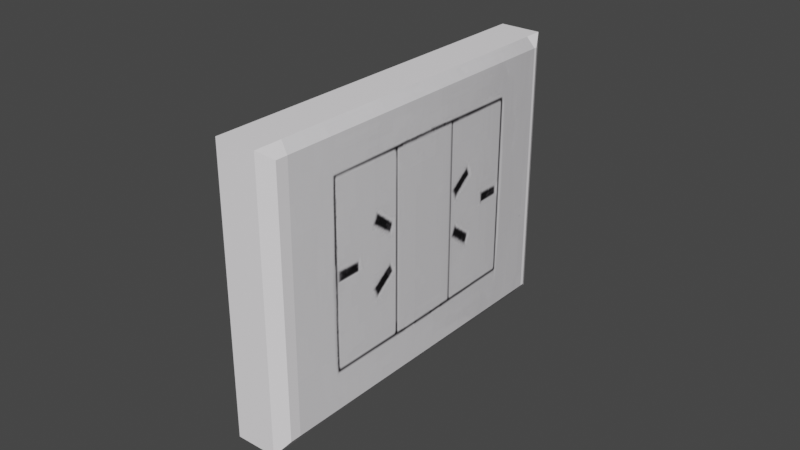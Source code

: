 # Source: APowerSocket.blend  (saved by Blender 2.90.8; exported with 4.5.12 LTS)
import bpy
from mathutils import Matrix  # noqa: F401  (used for matrix-valued properties, if any)

bpy.ops.wm.read_factory_settings(use_empty=True)
scene = bpy.context.scene
scene.name = 'Scene'

# ---- collections
col_collection = bpy.data.collections.new('Collection'); scene.collection.children.link(col_collection)
col_mesh = bpy.data.collections.new('Mesh'); scene.collection.children.link(col_mesh)
col_rig = bpy.data.collections.new('Rig'); scene.collection.children.link(col_rig)
col_collision = bpy.data.collections.new('Collision'); scene.collection.children.link(col_collision)
col_extras = bpy.data.collections.new('Extras'); scene.collection.children.link(col_extras)

# ---- images (referenced by path relative to the original .blend; pixels are not part of the script)
import os
ASSET_DIR = os.environ.get("B2B_ASSET_DIR", "")  # directory of the original .blend (textures are referenced by path, not embedded)
HERE = os.path.dirname(os.path.abspath(__file__))  # packed textures are extracted next to this script under _unpacked/

def load_image(name, relpath, width, height, colorspace="sRGB"):
    """Load a texture the original file referenced (path relative to the .blend, or extracted next to this script)."""
    p = next((c for c in (os.path.join(HERE, relpath), os.path.join(ASSET_DIR, relpath)) if relpath and os.path.exists(c)), "")
    if p:
        img = bpy.data.images.load(p, check_existing=True)
        img.name = name
    else:  # same state as the original file: an image datablock whose file is absent (Cycles renders it pink)
        img = bpy.data.images.new(name, width, height)
        img.source = "FILE"
        img.filepath = "//" + (relpath or name)
    img.colorspace_settings.name = colorspace
    return img
img_toma_5_png = load_image('toma-5.png', '_unpacked/toma-5.9150108d.png', 1500, 2000, 'sRGB')

# ---- materials (node trees are filled in below, after node groups)
mat_plasticotoma = bpy.data.materials.new('PlasticoToma')
mat_plasticotoma.use_transparent_shadow = False

# ---- material node trees
mat_plasticotoma.use_nodes = True; mat_plasticotoma.node_tree.nodes.clear()
_N = mat_plasticotoma.node_tree.nodes; _L = mat_plasticotoma.node_tree.links
n0 = _N.new('ShaderNodeBsdfPrincipled'); n0.name = 'Principled BSDF'; n0.location = (10, 300)
n0.distribution = 'GGX'
n0.subsurface_method = 'BURLEY'
n0.inputs[3].default_value = 1.45
n0.inputs[27].default_value = (0.0, 0.0, 0.0, 1.0)
n0.inputs[28].default_value = 1.0
n1 = _N.new('ShaderNodeOutputMaterial'); n1.name = 'Material Output'; n1.location = (300, 300)
n2 = _N.new('ShaderNodeTexImage'); n2.name = 'Image Texture'; n2.location = (-280, 280)
n2.image = img_toma_5_png
_L.new(n0.outputs[0], n1.inputs[0])
_L.new(n2.outputs[0], n0.inputs[0])
n1.is_active_output = True

# ---- world
world_world = bpy.data.worlds.new('World'); scene.world = world_world
world_world.use_nodes = True; world_world.node_tree.nodes.clear()
_N = world_world.node_tree.nodes; _L = world_world.node_tree.links
n0 = _N.new('ShaderNodeOutputWorld'); n0.name = 'World Output'; n0.location = (300, 300)
n1 = _N.new('ShaderNodeBackground'); n1.name = 'Background'; n1.location = (10, 300)
n1.inputs[0].default_value = (0.05088, 0.05088, 0.05088, 1.0)
_L.new(n1.outputs[0], n0.inputs[0])
n0.is_active_output = True
world_world.color = (0.05088, 0.05088, 0.05088)
world_world.use_sun_shadow = False
world_world.sun_shadow_jitter_overblur = 0.0

# ---- meshes
me_powersocket = bpy.data.meshes.new('PowerSocket')
me_powersocket.from_pydata([(-0.01, -0.06, -0.045), (-0.01, -0.06, 0.045), (-0.01, 0.06, -0.045), (-0.01, 0.06, 0.045), (0.005842, -0.05554, -0.04166), (0.003406, -0.06, -0.045), (0.003406, -0.06, 0.045), (0.005842, -0.05554, 0.04166), (0.005842, 0.05554, -0.04166), (0.003406, 0.06, -0.045), (0.005842, 0.05554, 0.04166), (0.003406, 0.06, 0.045)], [], [(0, 1, 3, 2), (2, 9, 5, 0), (8, 10, 7, 4), (2, 3, 11, 9), (1, 0, 5, 6), (10, 8, 9, 11), (5, 9, 8, 4), (11, 6, 7, 10), (6, 5, 4, 7), (11, 3, 1, 6)])
_uv = me_powersocket.uv_layers.new(name='UVMap')
_uv.uv.foreach_set('vector', [0.001377, 6.634e-05, 0.2764, 0.0009506, 0.2752, 0.3677, 0.0001981, 0.3668, 0.2766, 6.634e-05, 0.3172, 6.634e-05, 0.3172, 0.3637, 0.2766, 0.3637, 0.3297, 0.5659, 0.5795, 0.567, 0.5805, 0.8993, 0.3307, 0.8982, 0.0001981, 0.3668, 0.2752, 0.3677, 0.2751, 0.4086, 6.634e-05, 0.4078, 0.6523, 0.6363, 0.6523, 0.3637, 0.6929, 0.3637, 0.6929, 0.6363, 0.5795, 0.567, 0.3297, 0.5659, 0.3169, 0.5505, 0.592, 0.5514, 0.3182, 0.9138, 0.3169, 0.5505, 0.3297, 0.5659, 0.3307, 0.8982, 0.592, 0.5514, 0.5933, 0.9147, 0.5805, 0.8993, 0.5795, 0.567, 0.5933, 0.9147, 0.3182, 0.9138, 0.3307, 0.8982, 0.5805, 0.8993, 0.683, 0.9999, 0.6424, 0.9999, 0.6424, 0.6363, 0.683, 0.6363])
me_powersocket.materials.append(mat_plasticotoma)
me_powersocket.use_remesh_fix_poles = True
me_powersocket.use_remesh_preserve_attributes = False
me_powersocket.use_mirror_vertex_groups = False
me_powersocket.update()

# ---- objects
ob_powersocket = bpy.data.objects.new('PowerSocket', me_powersocket)

# ---- transforms, parenting, visibility, modifiers, constraints
ob_powersocket.location = (0.0, 0.0, 0.0)
ob_powersocket.lineart.crease_threshold = 0.0

# ---- collection membership
col_collection.objects.link(ob_powersocket)

# ---- scene / render settings (as saved in the file)
scene.frame_start = 1; scene.frame_end = 250; scene.frame_set(1)
scene.render.engine = 'BLENDER_EEVEE_NEXT'
scene.cycles.use_denoising = False
scene.cycles.samples = 128
scene.cycles.sampling_pattern = 'TABULATED_SOBOL'
scene.cycles.use_adaptive_sampling = False
scene.cycles.use_light_tree = False
scene.view_settings.view_transform = 'Filmic'
bpy.context.view_layer.update()

# ---- added for rendering (the .blend has no active camera and no usable light): camera, sun
cam_auto = bpy.data.cameras.new('AutoCamera')
cam_auto.lens = 50.0
cam_auto.sensor_width = 36.0
cam_auto.clip_end = 1000.0
ob_auto_camera = bpy.data.objects.new('AutoCamera', cam_auto)
scene.collection.objects.link(ob_auto_camera)
ob_auto_camera.location = (0.182966, -0.222054, 0.148036)
ob_auto_camera.rotation_euler = (1.09748, -7.21219e-08, 0.694738)
scene.camera = ob_auto_camera
light_auto_sun = bpy.data.lights.new('AutoSun', 'SUN')
light_auto_sun.energy = 3.0
light_auto_sun.angle = 0.0523599
ob_auto_sun = bpy.data.objects.new('AutoSun', light_auto_sun)
scene.collection.objects.link(ob_auto_sun)
ob_auto_sun.rotation_euler = (0.872665, 0.174533, 0.523599)
bpy.context.view_layer.update()
